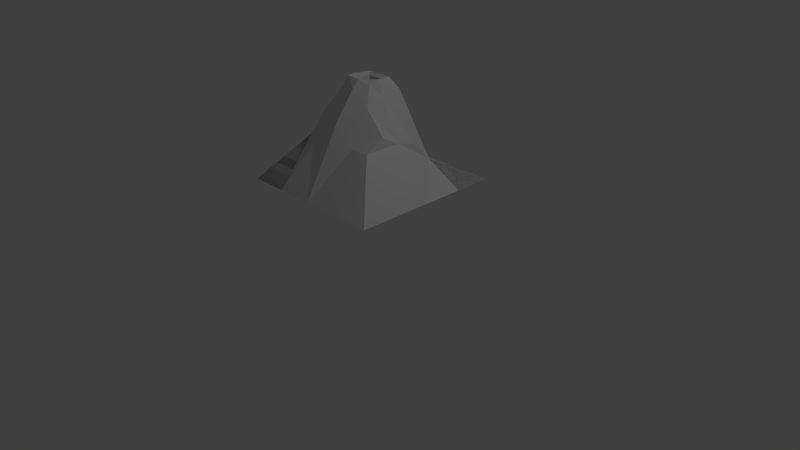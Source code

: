 # Source: volcano.blend  (saved by Blender 2.71.0; exported with 4.5.12 LTS)
import bpy
from mathutils import Matrix  # noqa: F401  (used for matrix-valued properties, if any)

bpy.ops.wm.read_factory_settings(use_empty=True)
scene = bpy.context.scene
scene.name = 'Scene'

# ---- collections
col_collection_1 = bpy.data.collections.new('Collection 1'); scene.collection.children.link(col_collection_1)

# ---- materials (node trees are filled in below, after node groups)
mat_material = bpy.data.materials.new('Material')
mat_material.alpha_threshold = 0.0
mat_material.use_transparent_shadow = False
mat_material.roughness = 0.5
mat_material.line_color = (0.0, 0.0, 0.0, 1.0)

# ---- material node trees

# ---- world
world_world = bpy.data.worlds.new('World'); scene.world = world_world
world_world.color = (0.05088, 0.05088, 0.05088)
world_world.use_sun_shadow = False
world_world.sun_shadow_jitter_overblur = 0.0
world_world.cycles.sampling_method = 'MANUAL'
world_world.cycles.sample_map_resolution = 256

# ---- cameras
cam_camera = bpy.data.cameras.new('Camera')
cam_camera.clip_end = 100.0
cam_camera.lens = 35.0
cam_camera.sensor_width = 32.0
cam_camera.sensor_height = 18.0
cam_camera.ortho_scale = 7.314
cam_camera.dof.focus_distance = 0.0
cam_camera.dof.aperture_fstop = 128.0

# ---- lights
light_lamp = bpy.data.lights.new('Lamp', 'POINT')
light_lamp.transmission_factor = 0.0
light_lamp.cutoff_distance = 30.0
light_lamp.energy = 100.0
light_lamp.shadow_buffer_clip_start = 1.001
light_lamp.shadow_soft_size = 0.1
light_lamp.shadow_maximum_resolution = 0.006
light_lamp.use_absolute_resolution = True
light_lamp.cycles.use_multiple_importance_sampling = False

# ---- meshes
me_cube = bpy.data.meshes.new('Cube')
me_cube.from_pydata([(1.0, 1.0, -0.5029), (1.0, -1.0, -0.5029), (-1.0, -1.0, -0.5029), (-1.0, 1.0, -0.5029), (1.0, -3.576e-07, -0.5029), (3.744e-07, 1.0, -0.5029), (-4.005e-07, -1.0, -0.5029), (-1.0, 3.576e-07, -0.5029), (1.0, -0.5, -0.5029), (-0.5, 1.0, -0.5029), (-0.5, -1.0, -0.5029), (-1.0, 0.5, -0.5029), (1.0, 0.5, -0.5029), (0.5, 1.0, -0.5029), (0.5, -1.0, -0.5029), (-1.0, -0.5, -0.5029), (-2.068e-07, -0.5, 0.3724), (1.807e-07, 0.5, 0.09244), (0.5, -1.788e-07, 0.09244), (-0.5, 1.788e-07, 0.5124), (-0.5, -0.5, 0.09244), (0.5, -0.5, 0.09244), (0.5, 0.5, -0.2392), (-0.5, 0.5, 0.02244), (-0.25, 8.941e-08, 0.7924), (-1.099e-07, -0.25, 0.7035), (8.382e-08, 0.25, 0.721), (0.25, -8.941e-08, 0.6059), (-0.5, -0.25, 0.3724), (-0.25, -0.5, 0.2324), (0.5, -0.25, 0.2324), (0.25, -0.5, 0.09244), (0.5, 0.25, 0.02244), (0.25, 0.5, -0.1876), (-0.5, 0.25, 0.09244), (-0.25, 0.5, 0.2324), (0.25, 0.25, 0.6524), (-0.2261, -0.1906, 0.6903), (0.25, -0.25, 0.5124), (-0.2274, 0.2141, 0.6679), (-0.1613, 0.1645, 0.7951), (0.1687, 0.1645, 0.7951), (0.1415, -0.125, 0.739), (-0.2218, -0.136, 0.7951), (0.003689, -0.1655, 0.7951), (0.1687, -0.0004912, 0.7951), (-0.06888, 0.0625, 0.4924), (0.05612, 0.0625, 0.4924), (-0.1008, -0.0625, 0.4924), (-0.006383, -0.0625, 0.4924), (0.05612, -2.235e-08, 0.4924), (-0.002471, -0.1052, 0.7632), (0.1022, -0.0004912, 0.7632), (0.1022, 0.1042, 0.7632), (-0.1072, 0.1042, 0.7632), (-0.1606, -0.1052, 0.7632)], [], [(20, 15, 2, 10), (8, 1, 14, 6, 10, 2, 15, 7, 11, 3, 9, 5, 13, 0, 12, 4), (21, 31, 16, 6, 14), (42, 25, 38), (23, 11, 7, 19, 34), (16, 29, 20, 10, 6), (37, 28, 20, 29), (19, 7, 15, 20, 28), (8, 21, 14, 1), (4, 18, 30, 21, 8), (38, 25, 16, 31), (12, 22, 32, 18, 4), (0, 13, 22, 12), (13, 5, 17, 33, 22), (39, 34, 19, 24), (5, 9, 23, 35, 17), (9, 3, 11, 23), (32, 36, 27, 18), (22, 33, 36, 32), (33, 17, 26, 36), (25, 37, 29, 16), (40, 26, 39), (24, 19, 28, 37), (30, 38, 31, 21), (18, 27, 38, 30), (24, 37, 43), (27, 36, 41), (17, 35, 39, 26), (35, 23, 34, 39), (9, 3, 23), (23, 3, 11), (20, 15, 2), (10, 20, 2), (1, 21, 14), (21, 1, 8), (0, 22, 12), (22, 0, 13), (27, 41, 45, 42), (26, 40, 41), (24, 43, 40), (45, 44, 42), (43, 37, 25), (27, 42, 38), (51, 52, 50, 49), (52, 53, 47, 50), (54, 55, 48, 46), (53, 54, 46, 47), (55, 51, 49, 48), (48, 49, 50, 47, 46), (44, 45, 52, 51), (45, 41, 53, 52), (40, 43, 55, 54), (41, 40, 54, 53), (43, 44, 51, 55), (24, 40, 39), (41, 36, 26), (43, 25, 44), (42, 44, 25)])
me_cube.materials.append(mat_material)
me_cube.use_remesh_preserve_volume = False
me_cube.use_remesh_preserve_attributes = False
me_cube.use_mirror_vertex_groups = False
me_cube.update()

# ---- objects
ob_mountain = bpy.data.objects.new('Mountain', me_cube)
ob_lamp = bpy.data.objects.new('Lamp', light_lamp)
ob_camera = bpy.data.objects.new('Camera', cam_camera)

# ---- transforms, parenting, visibility, modifiers, constraints
ob_mountain.location = (-1.36e-07, -1.788e-07, 1.559)
ob_mountain.lock_rotations_4d = False
ob_mountain.empty_display_type = 'ARROWS'
ob_mountain.lineart.crease_threshold = 0.0
ob_lamp.location = (4.076, 1.005, 5.904)
ob_lamp.rotation_euler = (0.6503, 0.05522, 1.866)
ob_lamp.lock_rotations_4d = False
ob_lamp.empty_display_type = 'ARROWS'
ob_lamp.color = (0.0, 0.0, 0.0, 0.0)
ob_lamp.lineart.crease_threshold = 0.0
ob_camera.location = (7.481, -6.508, 5.344)
ob_camera.rotation_euler = (1.109, 0.01082, 0.8149)
ob_camera.lock_rotations_4d = False
ob_camera.empty_display_type = 'ARROWS'
ob_camera.color = (0.0, 0.0, 0.0, 0.0)
ob_camera.display_type = 'WIRE'
ob_camera.lineart.crease_threshold = 0.0

# ---- collection membership
col_collection_1.objects.link(ob_mountain)
col_collection_1.objects.link(ob_lamp)
col_collection_1.objects.link(ob_camera)

# ---- scene / render settings (as saved in the file)
scene.camera = ob_camera
scene.frame_start = 1; scene.frame_end = 250; scene.frame_set(1)
scene.render.engine = 'BLENDER_EEVEE_NEXT'
scene.render.resolution_percentage = 50
scene.render.dither_intensity = 0.0
scene.cycles.use_denoising = False
scene.cycles.samples = 10
scene.cycles.sampling_pattern = 'TABULATED_SOBOL'
scene.cycles.light_sampling_threshold = 0.0
scene.cycles.use_adaptive_sampling = False
scene.cycles.use_light_tree = False
scene.cycles.blur_glossy = 0.0
scene.cycles.volume_bounces = 1
scene.cycles.pixel_filter_type = 'GAUSSIAN'
scene.cycles.sample_clamp_indirect = 0.0
scene.view_settings.view_transform = 'Standard'
bpy.context.view_layer.update()
